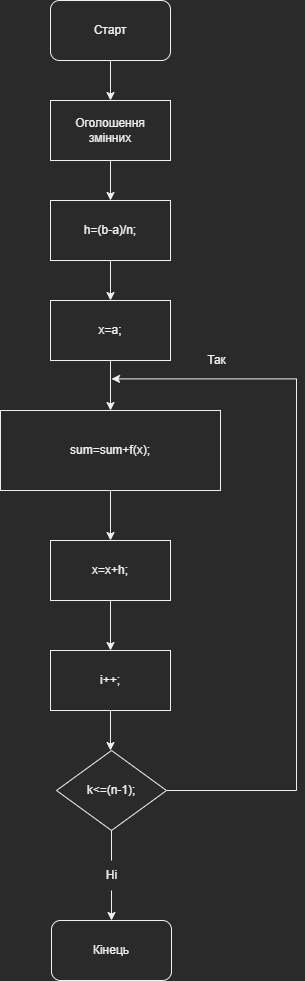

The diagram above was exported from draw.io. Its source (the exported page's mxGraphModel, read from the mxfile embedded in the PNG):
<mxGraphModel dx="1038" dy="521" grid="1" gridSize="10" guides="1" tooltips="1" connect="1" arrows="1" fold="1" page="1" pageScale="1" pageWidth="827" pageHeight="1169" math="0" shadow="0">
  <root>
    <mxCell id="WIyWlLk6GJQsqaUBKTNV-0" />
    <mxCell id="WIyWlLk6GJQsqaUBKTNV-1" parent="WIyWlLk6GJQsqaUBKTNV-0" />
    <mxCell id="pffzCjkFIK4OaRHLtoAr-13" value="" style="edgeStyle=orthogonalEdgeStyle;rounded=0;orthogonalLoop=1;jettySize=auto;html=1;" parent="WIyWlLk6GJQsqaUBKTNV-1" source="pffzCjkFIK4OaRHLtoAr-1" target="pffzCjkFIK4OaRHLtoAr-2" edge="1">
      <mxGeometry relative="1" as="geometry" />
    </mxCell>
    <mxCell id="pffzCjkFIK4OaRHLtoAr-1" value="Старт" style="rounded=1;whiteSpace=wrap;html=1;" parent="WIyWlLk6GJQsqaUBKTNV-1" vertex="1">
      <mxGeometry x="354" y="20" width="120" height="60" as="geometry" />
    </mxCell>
    <mxCell id="pffzCjkFIK4OaRHLtoAr-14" value="" style="edgeStyle=orthogonalEdgeStyle;rounded=0;orthogonalLoop=1;jettySize=auto;html=1;" parent="WIyWlLk6GJQsqaUBKTNV-1" source="pffzCjkFIK4OaRHLtoAr-2" target="pffzCjkFIK4OaRHLtoAr-3" edge="1">
      <mxGeometry relative="1" as="geometry" />
    </mxCell>
    <mxCell id="pffzCjkFIK4OaRHLtoAr-2" value="Оголошення&lt;br&gt;змінних" style="rounded=0;whiteSpace=wrap;html=1;" parent="WIyWlLk6GJQsqaUBKTNV-1" vertex="1">
      <mxGeometry x="354" y="120" width="120" height="60" as="geometry" />
    </mxCell>
    <mxCell id="pffzCjkFIK4OaRHLtoAr-15" value="" style="edgeStyle=orthogonalEdgeStyle;rounded=0;orthogonalLoop=1;jettySize=auto;html=1;" parent="WIyWlLk6GJQsqaUBKTNV-1" source="pffzCjkFIK4OaRHLtoAr-3" target="pffzCjkFIK4OaRHLtoAr-4" edge="1">
      <mxGeometry relative="1" as="geometry" />
    </mxCell>
    <mxCell id="pffzCjkFIK4OaRHLtoAr-3" value="h=(b-a)/n;" style="rounded=0;whiteSpace=wrap;html=1;" parent="WIyWlLk6GJQsqaUBKTNV-1" vertex="1">
      <mxGeometry x="354" y="220" width="120" height="60" as="geometry" />
    </mxCell>
    <mxCell id="pffzCjkFIK4OaRHLtoAr-16" value="" style="edgeStyle=orthogonalEdgeStyle;rounded=0;orthogonalLoop=1;jettySize=auto;html=1;" parent="WIyWlLk6GJQsqaUBKTNV-1" source="pffzCjkFIK4OaRHLtoAr-4" target="pffzCjkFIK4OaRHLtoAr-5" edge="1">
      <mxGeometry relative="1" as="geometry" />
    </mxCell>
    <mxCell id="pffzCjkFIK4OaRHLtoAr-4" value="x=a;" style="rounded=0;whiteSpace=wrap;html=1;" parent="WIyWlLk6GJQsqaUBKTNV-1" vertex="1">
      <mxGeometry x="354" y="320" width="120" height="60" as="geometry" />
    </mxCell>
    <mxCell id="pffzCjkFIK4OaRHLtoAr-17" value="" style="edgeStyle=orthogonalEdgeStyle;rounded=0;orthogonalLoop=1;jettySize=auto;html=1;" parent="WIyWlLk6GJQsqaUBKTNV-1" source="pffzCjkFIK4OaRHLtoAr-5" target="pffzCjkFIK4OaRHLtoAr-8" edge="1">
      <mxGeometry relative="1" as="geometry" />
    </mxCell>
    <mxCell id="pffzCjkFIK4OaRHLtoAr-5" value="sum=sum+f(x);" style="rounded=0;whiteSpace=wrap;html=1;" parent="WIyWlLk6GJQsqaUBKTNV-1" vertex="1">
      <mxGeometry x="304" y="430" width="220" height="80" as="geometry" />
    </mxCell>
    <mxCell id="pffzCjkFIK4OaRHLtoAr-18" value="" style="edgeStyle=orthogonalEdgeStyle;rounded=0;orthogonalLoop=1;jettySize=auto;html=1;" parent="WIyWlLk6GJQsqaUBKTNV-1" source="pffzCjkFIK4OaRHLtoAr-8" target="pffzCjkFIK4OaRHLtoAr-9" edge="1">
      <mxGeometry relative="1" as="geometry" />
    </mxCell>
    <mxCell id="pffzCjkFIK4OaRHLtoAr-8" value="x=x+h;" style="rounded=0;whiteSpace=wrap;html=1;" parent="WIyWlLk6GJQsqaUBKTNV-1" vertex="1">
      <mxGeometry x="354" y="560" width="120" height="60" as="geometry" />
    </mxCell>
    <mxCell id="pffzCjkFIK4OaRHLtoAr-19" value="" style="edgeStyle=orthogonalEdgeStyle;rounded=0;orthogonalLoop=1;jettySize=auto;html=1;" parent="WIyWlLk6GJQsqaUBKTNV-1" source="pffzCjkFIK4OaRHLtoAr-9" edge="1">
      <mxGeometry relative="1" as="geometry">
        <mxPoint x="414" y="770" as="targetPoint" />
      </mxGeometry>
    </mxCell>
    <mxCell id="pffzCjkFIK4OaRHLtoAr-9" value="i++;" style="rounded=0;whiteSpace=wrap;html=1;" parent="WIyWlLk6GJQsqaUBKTNV-1" vertex="1">
      <mxGeometry x="354" y="670" width="120" height="60" as="geometry" />
    </mxCell>
    <mxCell id="uFsJv3CmHFZHa52YhnBg-2" value="" style="edgeStyle=orthogonalEdgeStyle;rounded=0;orthogonalLoop=1;jettySize=auto;html=1;startArrow=none;" edge="1" parent="WIyWlLk6GJQsqaUBKTNV-1" source="uFsJv3CmHFZHa52YhnBg-6" target="uFsJv3CmHFZHa52YhnBg-1">
      <mxGeometry relative="1" as="geometry" />
    </mxCell>
    <mxCell id="uFsJv3CmHFZHa52YhnBg-4" style="edgeStyle=orthogonalEdgeStyle;rounded=0;orthogonalLoop=1;jettySize=auto;html=1;" edge="1" parent="WIyWlLk6GJQsqaUBKTNV-1" source="uFsJv3CmHFZHa52YhnBg-0">
      <mxGeometry relative="1" as="geometry">
        <mxPoint x="415" y="398.39996337890625" as="targetPoint" />
        <Array as="points">
          <mxPoint x="600" y="810" />
          <mxPoint x="600" y="398" />
        </Array>
      </mxGeometry>
    </mxCell>
    <mxCell id="uFsJv3CmHFZHa52YhnBg-0" value="k&amp;lt;=(n-1);" style="rhombus;whiteSpace=wrap;html=1;" vertex="1" parent="WIyWlLk6GJQsqaUBKTNV-1">
      <mxGeometry x="360" y="770" width="110" height="80" as="geometry" />
    </mxCell>
    <mxCell id="uFsJv3CmHFZHa52YhnBg-1" value="Кінець" style="rounded=1;whiteSpace=wrap;html=1;" vertex="1" parent="WIyWlLk6GJQsqaUBKTNV-1">
      <mxGeometry x="355" y="940" width="120" height="60" as="geometry" />
    </mxCell>
    <mxCell id="uFsJv3CmHFZHa52YhnBg-5" value="Так" style="text;html=1;align=center;verticalAlign=middle;resizable=0;points=[];autosize=1;strokeColor=none;fillColor=none;" vertex="1" parent="WIyWlLk6GJQsqaUBKTNV-1">
      <mxGeometry x="500" y="365" width="40" height="30" as="geometry" />
    </mxCell>
    <mxCell id="uFsJv3CmHFZHa52YhnBg-6" value="Ні" style="text;html=1;align=center;verticalAlign=middle;resizable=0;points=[];autosize=1;strokeColor=none;fillColor=none;" vertex="1" parent="WIyWlLk6GJQsqaUBKTNV-1">
      <mxGeometry x="400" y="880" width="30" height="30" as="geometry" />
    </mxCell>
    <mxCell id="uFsJv3CmHFZHa52YhnBg-7" value="" style="edgeStyle=orthogonalEdgeStyle;rounded=0;orthogonalLoop=1;jettySize=auto;html=1;endArrow=none;" edge="1" parent="WIyWlLk6GJQsqaUBKTNV-1" source="uFsJv3CmHFZHa52YhnBg-0" target="uFsJv3CmHFZHa52YhnBg-6">
      <mxGeometry relative="1" as="geometry">
        <mxPoint x="415" y="850" as="sourcePoint" />
        <mxPoint x="415" y="930" as="targetPoint" />
      </mxGeometry>
    </mxCell>
  </root>
</mxGraphModel>